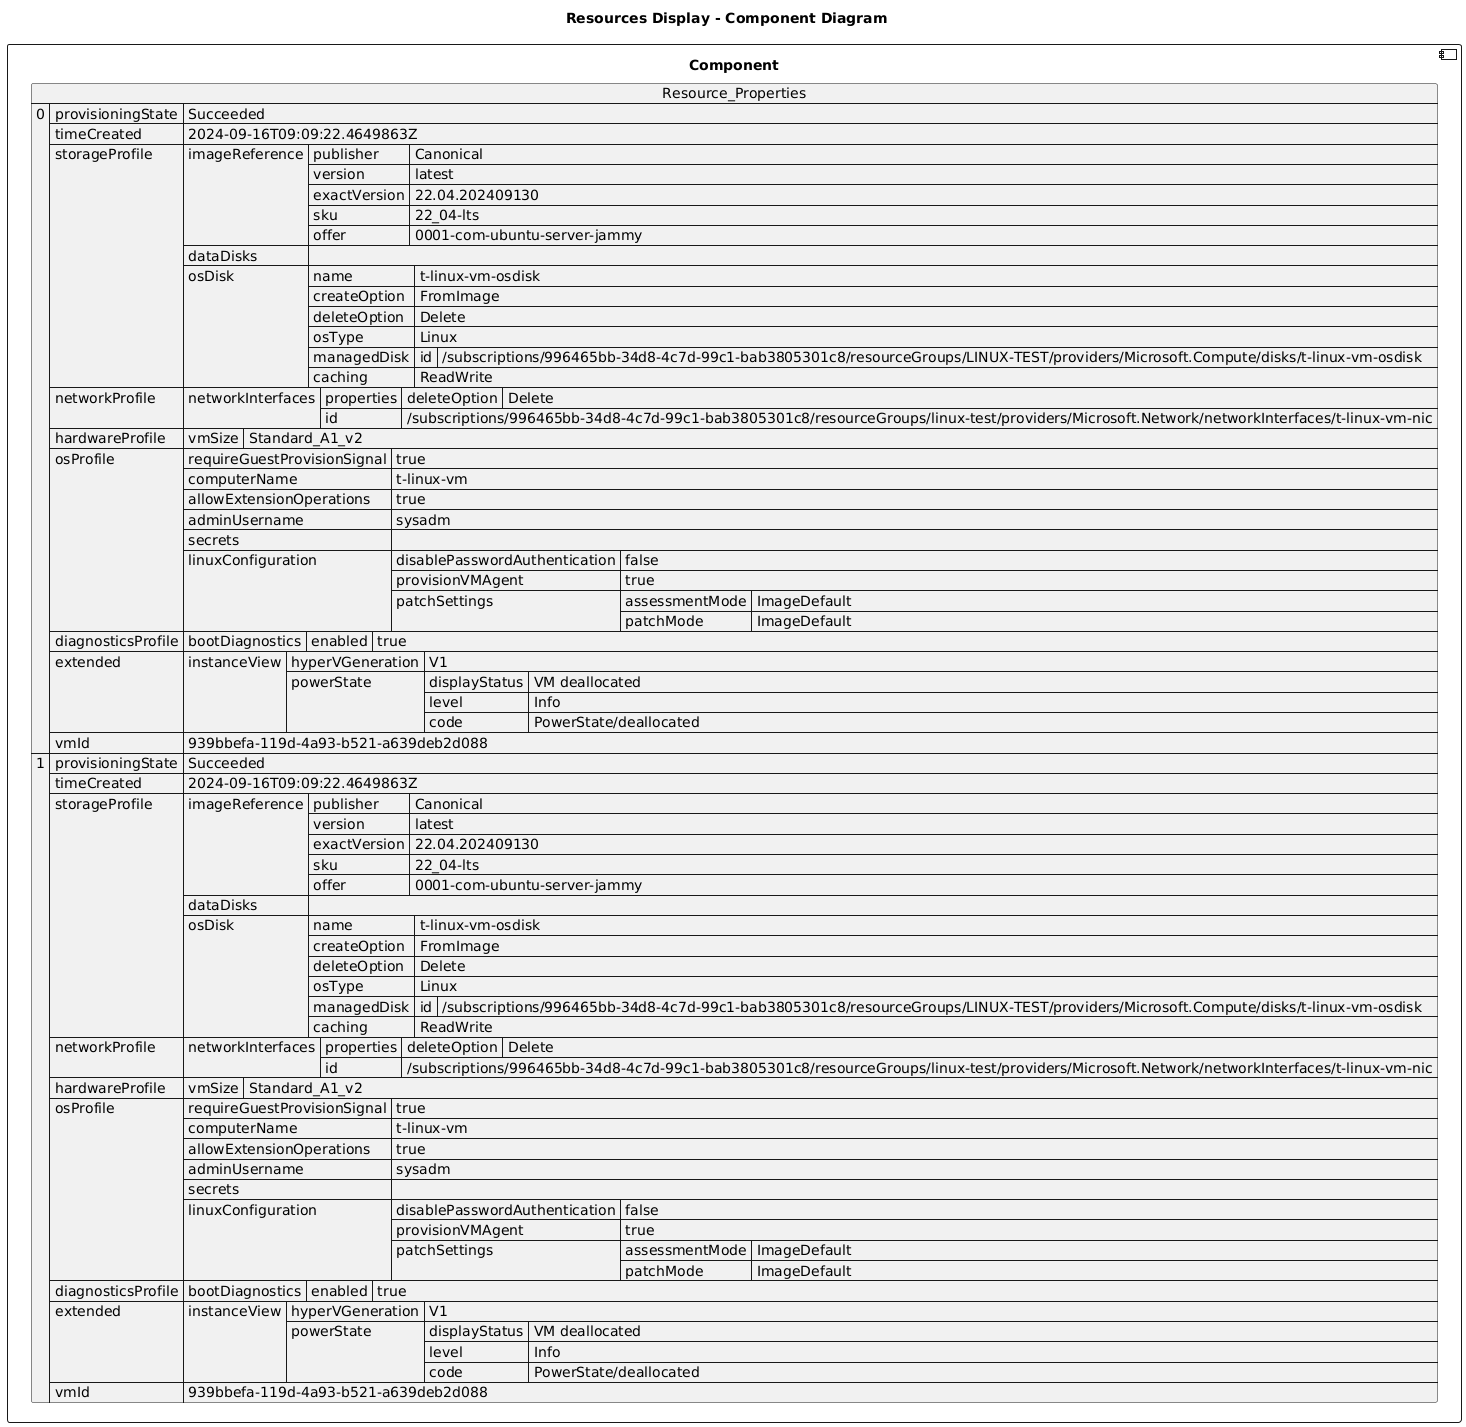

The diagram above was rendered by PlantUML. Its source (embedded in the PNG):
@startuml

title Resources Display - Component Diagram

component Component {

json  Resource_Properties {
  "0": {
    "provisioningState": "Succeeded",
    "timeCreated": "2024-09-16T09:09:22.4649863Z",
    "storageProfile": {
      "imageReference": {
        "publisher": "Canonical",
        "version": "latest",
        "exactVersion": "22.04.202409130",
        "sku": "22_04-lts",
        "offer": "0001-com-ubuntu-server-jammy"
      },
      "dataDisks": [],
      "osDisk": {
        "name": "t-linux-vm-osdisk",
        "createOption": "FromImage",
        "deleteOption": "Delete",
        "osType": "Linux",
        "managedDisk": {
          "id": "/subscriptions/996465bb-34d8-4c7d-99c1-bab3805301c8/resourceGroups/LINUX-TEST/providers/Microsoft.Compute/disks/t-linux-vm-osdisk"
        },
        "caching": "ReadWrite"
      }
    },
    "networkProfile": {
      "networkInterfaces": [
        {
          "properties": {
            "deleteOption": "Delete"
          },
          "id": "/subscriptions/996465bb-34d8-4c7d-99c1-bab3805301c8/resourceGroups/linux-test/providers/Microsoft.Network/networkInterfaces/t-linux-vm-nic"
        }
      ]
    },
    "hardwareProfile": {
      "vmSize": "Standard_A1_v2"
    },
    "osProfile": {
      "requireGuestProvisionSignal": true,
      "computerName": "t-linux-vm",
      "allowExtensionOperations": true,
      "adminUsername": "sysadm",
      "secrets": [],
      "linuxConfiguration": {
        "disablePasswordAuthentication": false,
        "provisionVMAgent": true,
        "patchSettings": {
          "assessmentMode": "ImageDefault",
          "patchMode": "ImageDefault"
        }
      }
    },
    "diagnosticsProfile": {
      "bootDiagnostics": {
        "enabled": true
      }
    },
    "extended": {
      "instanceView": {
        "hyperVGeneration": "V1",
        "powerState": {
          "displayStatus": "VM deallocated",
          "level": "Info",
          "code": "PowerState/deallocated"
        }
      }
    },
    "vmId": "939bbefa-119d-4a93-b521-a639deb2d088"
  },
  "1": {
    "provisioningState": "Succeeded",
    "timeCreated": "2024-09-16T09:09:22.4649863Z",
    "storageProfile": {
      "imageReference": {
        "publisher": "Canonical",
        "version": "latest",
        "exactVersion": "22.04.202409130",
        "sku": "22_04-lts",
        "offer": "0001-com-ubuntu-server-jammy"
      },
      "dataDisks": [],
      "osDisk": {
        "name": "t-linux-vm-osdisk",
        "createOption": "FromImage",
        "deleteOption": "Delete",
        "osType": "Linux",
        "managedDisk": {
          "id": "/subscriptions/996465bb-34d8-4c7d-99c1-bab3805301c8/resourceGroups/LINUX-TEST/providers/Microsoft.Compute/disks/t-linux-vm-osdisk"
        },
        "caching": "ReadWrite"
      }
    },
    "networkProfile": {
      "networkInterfaces": [
        {
          "properties": {
            "deleteOption": "Delete"
          },
          "id": "/subscriptions/996465bb-34d8-4c7d-99c1-bab3805301c8/resourceGroups/linux-test/providers/Microsoft.Network/networkInterfaces/t-linux-vm-nic"
        }
      ]
    },
    "hardwareProfile": {
      "vmSize": "Standard_A1_v2"
    },
    "osProfile": {
      "requireGuestProvisionSignal": true,
      "computerName": "t-linux-vm",
      "allowExtensionOperations": true,
      "adminUsername": "sysadm",
      "secrets": [],
      "linuxConfiguration": {
        "disablePasswordAuthentication": false,
        "provisionVMAgent": true,
        "patchSettings": {
          "assessmentMode": "ImageDefault",
          "patchMode": "ImageDefault"
        }
      }
    },
    "diagnosticsProfile": {
      "bootDiagnostics": {
        "enabled": true
      }
    },
    "extended": {
      "instanceView": {
        "hyperVGeneration": "V1",
        "powerState": {
          "displayStatus": "VM deallocated",
          "level": "Info",
          "code": "PowerState/deallocated"
        }
      }
    },
    "vmId": "939bbefa-119d-4a93-b521-a639deb2d088"
  }
}
}
@enduml